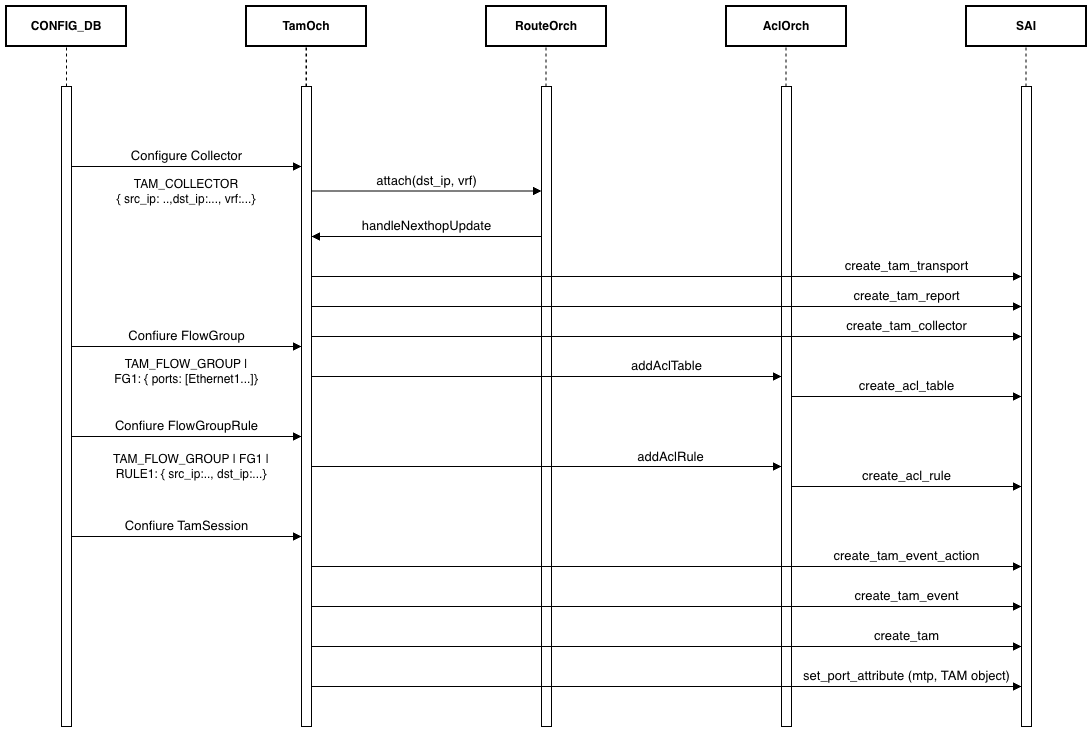

The diagram above was exported from draw.io. Its source (the exported page's mxGraphModel, read from the mxfile embedded in the PNG):
<mxGraphModel dx="1867" dy="987" grid="1" gridSize="10" guides="1" tooltips="1" connect="1" arrows="1" fold="1" page="1" pageScale="1" pageWidth="850" pageHeight="1100" math="0" shadow="0">
  <root>
    <mxCell id="0" />
    <mxCell id="1" parent="0" />
    <mxCell id="5O2v_928e467XmGlAaMX-16" value="handleNexthopUpdate" style="html=1;verticalAlign=bottom;endArrow=block;curved=0;rounded=0;fontSize=13;" parent="1" edge="1">
      <mxGeometry width="80" relative="1" as="geometry">
        <mxPoint x="655" y="350" as="sourcePoint" />
        <mxPoint x="425" y="350" as="targetPoint" />
        <mxPoint as="offset" />
      </mxGeometry>
    </mxCell>
    <mxCell id="5O2v_928e467XmGlAaMX-19" value="attach(dst_ip, vrf)" style="html=1;verticalAlign=bottom;endArrow=block;curved=0;rounded=0;fontSize=13;" parent="1" edge="1">
      <mxGeometry width="80" relative="1" as="geometry">
        <mxPoint x="425" y="304.5" as="sourcePoint" />
        <mxPoint x="655" y="304.5" as="targetPoint" />
      </mxGeometry>
    </mxCell>
    <mxCell id="5O2v_928e467XmGlAaMX-2" value="CONFIG_DB" style="html=1;whiteSpace=wrap;strokeWidth=2;fontStyle=1" parent="1" vertex="1">
      <mxGeometry x="120" y="120" width="120" height="40" as="geometry" />
    </mxCell>
    <mxCell id="5O2v_928e467XmGlAaMX-4" value="" style="html=1;points=[[0,0,0,0,5],[0,1,0,0,-5],[1,0,0,0,5],[1,1,0,0,-5]];perimeter=orthogonalPerimeter;outlineConnect=0;targetShapes=umlLifeline;portConstraint=eastwest;newEdgeStyle={&quot;curved&quot;:0,&quot;rounded&quot;:0};" parent="1" vertex="1">
      <mxGeometry x="175" y="200" width="10" height="640" as="geometry" />
    </mxCell>
    <mxCell id="5O2v_928e467XmGlAaMX-9" value="Configure Collector" style="html=1;verticalAlign=bottom;endArrow=block;curved=0;rounded=0;fontSize=13;" parent="1" target="5O2v_928e467XmGlAaMX-8" edge="1">
      <mxGeometry width="80" relative="1" as="geometry">
        <mxPoint x="185" y="280" as="sourcePoint" />
        <mxPoint x="265" y="280" as="targetPoint" />
      </mxGeometry>
    </mxCell>
    <mxCell id="s54SIRAfgiZYyzPpZK1q-4" value="" style="endArrow=none;dashed=1;html=1;rounded=0;" parent="1" source="5O2v_928e467XmGlAaMX-4" edge="1">
      <mxGeometry width="50" height="50" relative="1" as="geometry">
        <mxPoint x="130" y="210" as="sourcePoint" />
        <mxPoint x="180" y="160" as="targetPoint" />
      </mxGeometry>
    </mxCell>
    <mxCell id="5O2v_928e467XmGlAaMX-7" value="TamOch" style="html=1;whiteSpace=wrap;strokeWidth=2;fontStyle=1" parent="1" vertex="1">
      <mxGeometry x="360" y="120" width="120" height="40" as="geometry" />
    </mxCell>
    <mxCell id="5O2v_928e467XmGlAaMX-8" value="" style="html=1;points=[[0,0,0,0,5],[0,1,0,0,-5],[1,0,0,0,5],[1,1,0,0,-5]];perimeter=orthogonalPerimeter;outlineConnect=0;targetShapes=umlLifeline;portConstraint=eastwest;newEdgeStyle={&quot;curved&quot;:0,&quot;rounded&quot;:0};" parent="1" vertex="1">
      <mxGeometry x="415" y="200" width="10" height="640" as="geometry" />
    </mxCell>
    <mxCell id="5O2v_928e467XmGlAaMX-11" value="RouteOrch" style="html=1;whiteSpace=wrap;strokeWidth=2;fontStyle=1" parent="1" vertex="1">
      <mxGeometry x="600" y="120" width="120" height="40" as="geometry" />
    </mxCell>
    <mxCell id="5O2v_928e467XmGlAaMX-12" value="" style="html=1;points=[[0,0,0,0,5],[0,1,0,0,-5],[1,0,0,0,5],[1,1,0,0,-5]];perimeter=orthogonalPerimeter;outlineConnect=0;targetShapes=umlLifeline;portConstraint=eastwest;newEdgeStyle={&quot;curved&quot;:0,&quot;rounded&quot;:0};" parent="1" vertex="1">
      <mxGeometry x="655" y="200" width="10" height="640" as="geometry" />
    </mxCell>
    <mxCell id="5O2v_928e467XmGlAaMX-20" value="addAclRule" style="html=1;verticalAlign=bottom;endArrow=block;curved=0;rounded=0;fontSize=13;" parent="1" edge="1">
      <mxGeometry x="0.5269" y="-1" width="80" relative="1" as="geometry">
        <mxPoint x="425" y="580" as="sourcePoint" />
        <mxPoint x="895" y="580" as="targetPoint" />
        <mxPoint as="offset" />
      </mxGeometry>
    </mxCell>
    <mxCell id="s54SIRAfgiZYyzPpZK1q-5" value="" style="endArrow=none;dashed=1;html=1;rounded=0;" parent="1" edge="1">
      <mxGeometry width="50" height="50" relative="1" as="geometry">
        <mxPoint x="419.5" y="200" as="sourcePoint" />
        <mxPoint x="419.5" y="160" as="targetPoint" />
      </mxGeometry>
    </mxCell>
    <mxCell id="s54SIRAfgiZYyzPpZK1q-6" value="" style="endArrow=none;dashed=1;html=1;rounded=0;" parent="1" edge="1">
      <mxGeometry width="50" height="50" relative="1" as="geometry">
        <mxPoint x="420" y="200" as="sourcePoint" />
        <mxPoint x="420" y="160" as="targetPoint" />
      </mxGeometry>
    </mxCell>
    <mxCell id="s54SIRAfgiZYyzPpZK1q-7" value="" style="endArrow=none;dashed=1;html=1;rounded=0;" parent="1" edge="1">
      <mxGeometry width="50" height="50" relative="1" as="geometry">
        <mxPoint x="659.5" y="200" as="sourcePoint" />
        <mxPoint x="659.5" y="160" as="targetPoint" />
      </mxGeometry>
    </mxCell>
    <mxCell id="5O2v_928e467XmGlAaMX-18" value="create_acl_table" style="html=1;verticalAlign=bottom;endArrow=block;curved=0;rounded=0;fontSize=13;" parent="1" edge="1">
      <mxGeometry width="80" relative="1" as="geometry">
        <mxPoint x="905" y="510" as="sourcePoint" />
        <mxPoint x="1135" y="510" as="targetPoint" />
        <mxPoint as="offset" />
      </mxGeometry>
    </mxCell>
    <mxCell id="s54SIRAfgiZYyzPpZK1q-10" value="TAM_COLLECTOR&lt;br&gt;{ src_ip: ..,dst_ip:..., vrf:...}" style="text;html=1;align=center;verticalAlign=middle;whiteSpace=wrap;rounded=0;" parent="1" vertex="1">
      <mxGeometry x="220" y="290" width="160" height="30" as="geometry" />
    </mxCell>
    <mxCell id="s54SIRAfgiZYyzPpZK1q-16" value="Confiure FlowGroup" style="html=1;verticalAlign=bottom;endArrow=block;curved=0;rounded=0;fontSize=13;" parent="1" edge="1">
      <mxGeometry width="80" relative="1" as="geometry">
        <mxPoint x="185" y="460" as="sourcePoint" />
        <mxPoint x="415" y="460" as="targetPoint" />
      </mxGeometry>
    </mxCell>
    <mxCell id="s54SIRAfgiZYyzPpZK1q-17" value="TAM_FLOW_GROUP | FG1: { ports: [Ethernet1...]}" style="text;html=1;align=center;verticalAlign=middle;whiteSpace=wrap;rounded=0;" parent="1" vertex="1">
      <mxGeometry x="225" y="470" width="150" height="30" as="geometry" />
    </mxCell>
    <mxCell id="s54SIRAfgiZYyzPpZK1q-18" value="Confiure FlowGroupRule" style="html=1;verticalAlign=bottom;endArrow=block;curved=0;rounded=0;fontSize=13;" parent="1" edge="1">
      <mxGeometry width="80" relative="1" as="geometry">
        <mxPoint x="185" y="550" as="sourcePoint" />
        <mxPoint x="415" y="550" as="targetPoint" />
      </mxGeometry>
    </mxCell>
    <mxCell id="s54SIRAfgiZYyzPpZK1q-19" value="TAM_FLOW_GROUP | FG1 | RULE1: { src_ip:.., dst_ip:...}" style="text;html=1;align=center;verticalAlign=middle;whiteSpace=wrap;rounded=0;" parent="1" vertex="1">
      <mxGeometry x="225" y="565" width="160" height="30" as="geometry" />
    </mxCell>
    <mxCell id="s54SIRAfgiZYyzPpZK1q-20" value="addAclTable" style="html=1;verticalAlign=bottom;endArrow=block;curved=0;rounded=0;fontSize=13;" parent="1" edge="1">
      <mxGeometry x="0.5106" width="80" relative="1" as="geometry">
        <mxPoint x="425" y="490" as="sourcePoint" />
        <mxPoint x="895" y="490" as="targetPoint" />
        <mxPoint as="offset" />
        <Array as="points">
          <mxPoint x="510" y="490" />
        </Array>
      </mxGeometry>
    </mxCell>
    <mxCell id="IM3TIAR5kpDUH4ld-gK1-1" value="Confiure TamSession" style="html=1;verticalAlign=bottom;endArrow=block;curved=0;rounded=0;fontSize=13;" parent="1" edge="1">
      <mxGeometry width="80" relative="1" as="geometry">
        <mxPoint x="185" y="650" as="sourcePoint" />
        <mxPoint x="415" y="650" as="targetPoint" />
      </mxGeometry>
    </mxCell>
    <mxCell id="s54SIRAfgiZYyzPpZK1q-13" value="AclOrch" style="html=1;whiteSpace=wrap;strokeWidth=2;fontStyle=1" parent="1" vertex="1">
      <mxGeometry x="840" y="120" width="120" height="40" as="geometry" />
    </mxCell>
    <mxCell id="s54SIRAfgiZYyzPpZK1q-14" value="" style="html=1;points=[[0,0,0,0,5],[0,1,0,0,-5],[1,0,0,0,5],[1,1,0,0,-5]];perimeter=orthogonalPerimeter;outlineConnect=0;targetShapes=umlLifeline;portConstraint=eastwest;newEdgeStyle={&quot;curved&quot;:0,&quot;rounded&quot;:0};" parent="1" vertex="1">
      <mxGeometry x="895" y="200" width="10" height="640" as="geometry" />
    </mxCell>
    <mxCell id="s54SIRAfgiZYyzPpZK1q-15" value="" style="endArrow=none;dashed=1;html=1;rounded=0;" parent="1" edge="1">
      <mxGeometry width="50" height="50" relative="1" as="geometry">
        <mxPoint x="899.5" y="200" as="sourcePoint" />
        <mxPoint x="899.5" y="160" as="targetPoint" />
      </mxGeometry>
    </mxCell>
    <mxCell id="5O2v_928e467XmGlAaMX-21" value="create_tam_report" style="html=1;verticalAlign=bottom;endArrow=block;curved=0;rounded=0;fontSize=13;" parent="1" edge="1">
      <mxGeometry x="0.6761" width="80" relative="1" as="geometry">
        <mxPoint x="425" y="420" as="sourcePoint" />
        <mxPoint x="1135" y="420" as="targetPoint" />
        <mxPoint as="offset" />
      </mxGeometry>
    </mxCell>
    <mxCell id="5O2v_928e467XmGlAaMX-23" value="set_port_attribute (mtp, TAM object)" style="html=1;verticalAlign=bottom;endArrow=block;curved=0;rounded=0;fontSize=13;" parent="1" edge="1">
      <mxGeometry x="0.6761" width="80" relative="1" as="geometry">
        <mxPoint x="425" y="800" as="sourcePoint" />
        <mxPoint x="1135" y="800" as="targetPoint" />
        <mxPoint as="offset" />
      </mxGeometry>
    </mxCell>
    <mxCell id="s54SIRAfgiZYyzPpZK1q-21" value="create_acl_rule" style="html=1;verticalAlign=bottom;endArrow=block;curved=0;rounded=0;fontSize=13;" parent="1" edge="1">
      <mxGeometry width="80" relative="1" as="geometry">
        <mxPoint x="905" y="600" as="sourcePoint" />
        <mxPoint x="1135" y="600" as="targetPoint" />
        <mxPoint as="offset" />
      </mxGeometry>
    </mxCell>
    <mxCell id="5O2v_928e467XmGlAaMX-14" value="SAI" style="html=1;whiteSpace=wrap;strokeWidth=2;fontStyle=1" parent="1" vertex="1">
      <mxGeometry x="1080" y="120" width="120" height="40" as="geometry" />
    </mxCell>
    <mxCell id="5O2v_928e467XmGlAaMX-15" value="" style="html=1;points=[[0,0,0,0,5],[0,1,0,0,-5],[1,0,0,0,5],[1,1,0,0,-5]];perimeter=orthogonalPerimeter;outlineConnect=0;targetShapes=umlLifeline;portConstraint=eastwest;newEdgeStyle={&quot;curved&quot;:0,&quot;rounded&quot;:0};" parent="1" vertex="1">
      <mxGeometry x="1135" y="200" width="10" height="640" as="geometry" />
    </mxCell>
    <mxCell id="s54SIRAfgiZYyzPpZK1q-8" value="" style="endArrow=none;dashed=1;html=1;rounded=0;" parent="1" edge="1">
      <mxGeometry width="50" height="50" relative="1" as="geometry">
        <mxPoint x="1139.5" y="200" as="sourcePoint" />
        <mxPoint x="1139.5" y="160" as="targetPoint" />
      </mxGeometry>
    </mxCell>
    <mxCell id="IM3TIAR5kpDUH4ld-gK1-5" value="create_tam_collector" style="html=1;verticalAlign=bottom;endArrow=block;curved=0;rounded=0;fontSize=13;" parent="1" edge="1">
      <mxGeometry x="0.6761" width="80" relative="1" as="geometry">
        <mxPoint x="425" y="450" as="sourcePoint" />
        <mxPoint x="1135" y="450" as="targetPoint" />
        <mxPoint as="offset" />
      </mxGeometry>
    </mxCell>
    <mxCell id="5O2v_928e467XmGlAaMX-22" value="create_tam_transport" style="html=1;verticalAlign=bottom;endArrow=block;curved=0;rounded=0;fontSize=13;" parent="1" edge="1">
      <mxGeometry x="0.6761" width="80" relative="1" as="geometry">
        <mxPoint x="425" y="390" as="sourcePoint" />
        <mxPoint x="1135" y="390" as="targetPoint" />
        <mxPoint as="offset" />
      </mxGeometry>
    </mxCell>
    <mxCell id="IM3TIAR5kpDUH4ld-gK1-2" value="create_tam_event_action" style="html=1;verticalAlign=bottom;endArrow=block;curved=0;rounded=0;fontSize=13;" parent="1" edge="1">
      <mxGeometry x="0.6761" width="80" relative="1" as="geometry">
        <mxPoint x="425" y="680" as="sourcePoint" />
        <mxPoint x="1135" y="680" as="targetPoint" />
        <mxPoint as="offset" />
      </mxGeometry>
    </mxCell>
    <mxCell id="IM3TIAR5kpDUH4ld-gK1-3" value="create_tam_event" style="html=1;verticalAlign=bottom;endArrow=block;curved=0;rounded=0;fontSize=13;" parent="1" edge="1">
      <mxGeometry x="0.6761" width="80" relative="1" as="geometry">
        <mxPoint x="425" y="720" as="sourcePoint" />
        <mxPoint x="1135" y="720" as="targetPoint" />
        <mxPoint as="offset" />
      </mxGeometry>
    </mxCell>
    <mxCell id="IM3TIAR5kpDUH4ld-gK1-4" value="create_tam" style="html=1;verticalAlign=bottom;endArrow=block;curved=0;rounded=0;fontSize=13;" parent="1" edge="1">
      <mxGeometry x="0.6761" width="80" relative="1" as="geometry">
        <mxPoint x="425" y="760" as="sourcePoint" />
        <mxPoint x="1135" y="760" as="targetPoint" />
        <mxPoint as="offset" />
      </mxGeometry>
    </mxCell>
  </root>
</mxGraphModel>